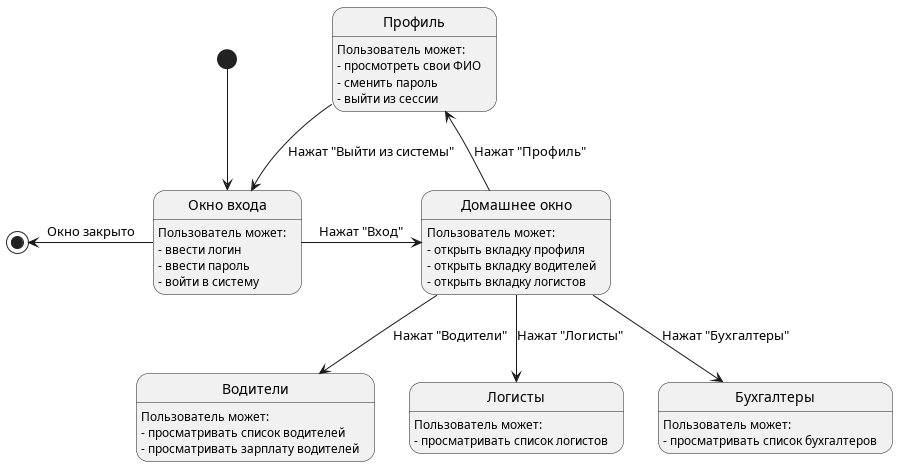

The diagram above was rendered by PlantUML. Its source (embedded in the PNG):
@startuml

state "Окно входа" as login
state "Домашнее окно" as home
state "Профиль" as profile
state "Водители" as drivers
state "Логисты" as logists
state "Бухгалтеры" as accounters

login : Пользователь может:
login : - ввести логин
login : - ввести пароль
login : - войти в систему

profile : Пользователь может:
profile : - просмотреть свои ФИО
profile : - сменить пароль
profile : - выйти из сессии

home : Пользователь может:
home : - открыть вкладку профиля
home : - открыть вкладку водителей
home : - открыть вкладку логистов

drivers : Пользователь может:
drivers : - просматривать список водителей
drivers : - просматривать зарплату водителей

logists : Пользователь может:
logists : - просматривать список логистов

accounters : Пользователь может:
accounters : - просматривать список бухгалтеров

[*] -down-> login
login -right-> home : Нажат "Вход"
home -up-> profile : Нажат "Профиль"
home --> drivers : Нажат "Водители"
home --> logists : Нажат "Логисты"
home --> accounters : Нажат "Бухгалтеры"
profile --> login : Нажат "Выйти из системы"
login -left-> [*] : Окно закрыто

@enduml